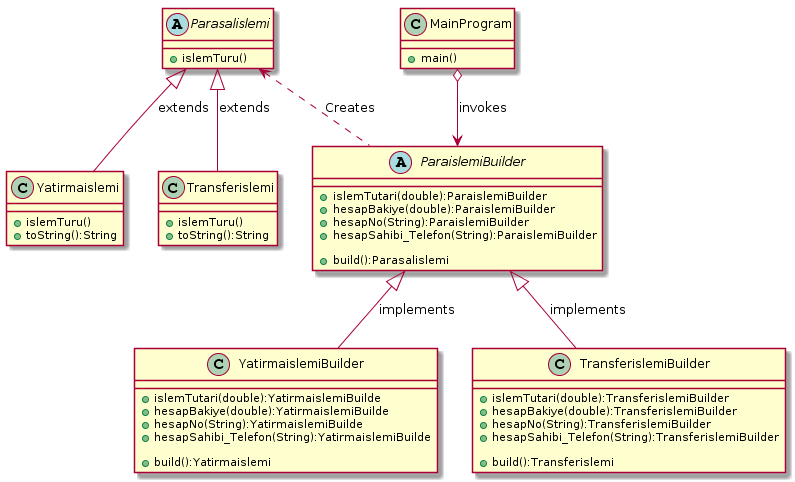

The diagram above was rendered by PlantUML. Its source (embedded in the PNG):
@startuml
abstract Parasalislemi{

+ islemTuru() 
}


class Yatirmaislemi{
+ islemTuru()
+ toString():String
}

Class Transferislemi{ 
+ islemTuru()
+ toString():String
}

abstract ParaislemiBuilder{
+ islemTutari(double):ParaislemiBuilder
+ hesapBakiye(double):ParaislemiBuilder
+ hesapNo(String):ParaislemiBuilder
+ hesapSahibi_Telefon(String):ParaislemiBuilder

+ build():Parasalislemi
}


class YatirmaislemiBuilder{
+ islemTutari(double):YatirmaislemiBuilde
+ hesapBakiye(double):YatirmaislemiBuilde
+ hesapNo(String):YatirmaislemiBuilde
+ hesapSahibi_Telefon(String):YatirmaislemiBuilde

+ build():Yatirmaislemi
}

Class TransferislemiBuilder{ 
+ islemTutari(double):TransferislemiBuilder
+ hesapBakiye(double):TransferislemiBuilder
+ hesapNo(String):TransferislemiBuilder
+ hesapSahibi_Telefon(String):TransferislemiBuilder

+ build():Transferislemi
}

class MainProgram{
+ main()
}

Parasalislemi <|-- Transferislemi:extends
Parasalislemi <|-- Yatirmaislemi:extends

ParaislemiBuilder <|-- YatirmaislemiBuilder:implements
ParaislemiBuilder <|-- TransferislemiBuilder:implements

Parasalislemi <.. ParaislemiBuilder:Creates
MainProgram o--> ParaislemiBuilder:invokes
@enduml